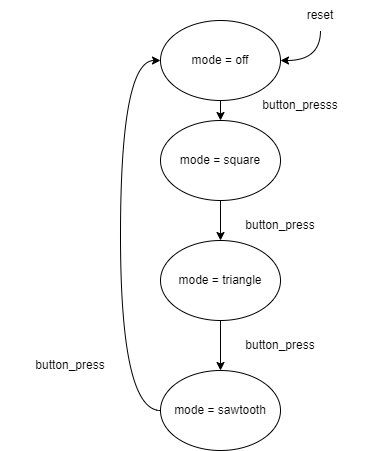

The diagram above was exported from draw.io. Its source (the exported page's mxGraphModel, read from the mxfile embedded in the PNG):
<mxGraphModel dx="431" dy="746" grid="1" gridSize="10" guides="1" tooltips="1" connect="1" arrows="1" fold="1" page="1" pageScale="1" pageWidth="850" pageHeight="1100" background="#ffffff" math="0" shadow="0">
  <root>
    <mxCell id="0" />
    <mxCell id="1" parent="0" />
    <mxCell id="yS4rcmOVqUPrzIUbXA-H-6" style="edgeStyle=orthogonalEdgeStyle;rounded=0;orthogonalLoop=1;jettySize=auto;html=1;exitX=0.5;exitY=1;exitDx=0;exitDy=0;entryX=0.5;entryY=0;entryDx=0;entryDy=0;strokeColor=#000000;" edge="1" parent="1" source="yS4rcmOVqUPrzIUbXA-H-1" target="yS4rcmOVqUPrzIUbXA-H-3">
      <mxGeometry relative="1" as="geometry" />
    </mxCell>
    <mxCell id="yS4rcmOVqUPrzIUbXA-H-1" value="&lt;font color=&quot;#000000&quot;&gt;mode = triangle&lt;/font&gt;" style="ellipse;whiteSpace=wrap;html=1;fillColor=#FFFFFF;strokeColor=#000000;" vertex="1" parent="1">
      <mxGeometry x="230" y="260" width="120" height="80" as="geometry" />
    </mxCell>
    <mxCell id="yS4rcmOVqUPrzIUbXA-H-5" style="edgeStyle=orthogonalEdgeStyle;rounded=0;orthogonalLoop=1;jettySize=auto;html=1;exitX=0.5;exitY=1;exitDx=0;exitDy=0;entryX=0.5;entryY=0;entryDx=0;entryDy=0;strokeColor=#000000;" edge="1" parent="1" source="yS4rcmOVqUPrzIUbXA-H-2" target="yS4rcmOVqUPrzIUbXA-H-1">
      <mxGeometry relative="1" as="geometry" />
    </mxCell>
    <mxCell id="yS4rcmOVqUPrzIUbXA-H-2" value="&lt;font color=&quot;#000000&quot;&gt;mode = square&lt;/font&gt;" style="ellipse;whiteSpace=wrap;html=1;fillColor=#FFFFFF;strokeColor=#000000;" vertex="1" parent="1">
      <mxGeometry x="230" y="140" width="120" height="80" as="geometry" />
    </mxCell>
    <mxCell id="yS4rcmOVqUPrzIUbXA-H-4" style="edgeStyle=orthogonalEdgeStyle;rounded=1;orthogonalLoop=1;jettySize=auto;html=1;strokeColor=#000000;entryX=0;entryY=0.5;entryDx=0;entryDy=0;curved=1;" edge="1" parent="1" source="yS4rcmOVqUPrzIUbXA-H-3" target="yS4rcmOVqUPrzIUbXA-H-16">
      <mxGeometry relative="1" as="geometry">
        <mxPoint x="110" y="300" as="targetPoint" />
        <Array as="points">
          <mxPoint x="190" y="430" />
          <mxPoint x="190" y="80" />
        </Array>
      </mxGeometry>
    </mxCell>
    <mxCell id="yS4rcmOVqUPrzIUbXA-H-3" value="&lt;font color=&quot;#000000&quot;&gt;mode = sawtooth&lt;/font&gt;" style="ellipse;whiteSpace=wrap;html=1;fillColor=#FFFFFF;strokeColor=#000000;" vertex="1" parent="1">
      <mxGeometry x="230" y="390" width="120" height="80" as="geometry" />
    </mxCell>
    <mxCell id="yS4rcmOVqUPrzIUbXA-H-7" value="&lt;font color=&quot;#000000&quot;&gt;button_press&lt;/font&gt;" style="text;html=1;strokeColor=none;fillColor=none;align=center;verticalAlign=middle;whiteSpace=wrap;rounded=0;" vertex="1" parent="1">
      <mxGeometry x="280" y="350" width="140" height="30" as="geometry" />
    </mxCell>
    <mxCell id="yS4rcmOVqUPrzIUbXA-H-9" value="&lt;font color=&quot;#000000&quot;&gt;button_press&lt;/font&gt;" style="text;html=1;strokeColor=none;fillColor=none;align=center;verticalAlign=middle;whiteSpace=wrap;rounded=0;" vertex="1" parent="1">
      <mxGeometry x="280" y="230" width="140" height="30" as="geometry" />
    </mxCell>
    <mxCell id="yS4rcmOVqUPrzIUbXA-H-10" value="&lt;font color=&quot;#000000&quot;&gt;button_press&lt;/font&gt;" style="text;html=1;strokeColor=none;fillColor=none;align=center;verticalAlign=middle;whiteSpace=wrap;rounded=0;" vertex="1" parent="1">
      <mxGeometry x="70" y="370" width="140" height="30" as="geometry" />
    </mxCell>
    <mxCell id="yS4rcmOVqUPrzIUbXA-H-19" style="edgeStyle=orthogonalEdgeStyle;curved=1;rounded=0;orthogonalLoop=1;jettySize=auto;html=1;exitX=0.5;exitY=1;exitDx=0;exitDy=0;entryX=0.5;entryY=0;entryDx=0;entryDy=0;strokeColor=#000000;" edge="1" parent="1" source="yS4rcmOVqUPrzIUbXA-H-16" target="yS4rcmOVqUPrzIUbXA-H-2">
      <mxGeometry relative="1" as="geometry" />
    </mxCell>
    <mxCell id="yS4rcmOVqUPrzIUbXA-H-16" value="&lt;font color=&quot;#000000&quot;&gt;mode = off&lt;/font&gt;" style="ellipse;whiteSpace=wrap;html=1;fillColor=#FFFFFF;strokeColor=#000000;" vertex="1" parent="1">
      <mxGeometry x="230" y="40" width="120" height="80" as="geometry" />
    </mxCell>
    <mxCell id="yS4rcmOVqUPrzIUbXA-H-18" style="edgeStyle=orthogonalEdgeStyle;curved=1;rounded=0;orthogonalLoop=1;jettySize=auto;html=1;exitX=0.5;exitY=1;exitDx=0;exitDy=0;entryX=1;entryY=0.5;entryDx=0;entryDy=0;strokeColor=#000000;" edge="1" parent="1" source="yS4rcmOVqUPrzIUbXA-H-17" target="yS4rcmOVqUPrzIUbXA-H-16">
      <mxGeometry relative="1" as="geometry" />
    </mxCell>
    <mxCell id="yS4rcmOVqUPrzIUbXA-H-17" value="&lt;font color=&quot;#000000&quot;&gt;reset&lt;/font&gt;" style="text;html=1;strokeColor=none;fillColor=none;align=center;verticalAlign=middle;whiteSpace=wrap;rounded=0;" vertex="1" parent="1">
      <mxGeometry x="360" y="20" width="60" height="30" as="geometry" />
    </mxCell>
    <mxCell id="yS4rcmOVqUPrzIUbXA-H-21" value="&lt;font color=&quot;#000000&quot;&gt;button_presss&lt;/font&gt;" style="text;html=1;strokeColor=none;fillColor=none;align=center;verticalAlign=middle;whiteSpace=wrap;rounded=0;" vertex="1" parent="1">
      <mxGeometry x="300" y="110" width="140" height="30" as="geometry" />
    </mxCell>
  </root>
</mxGraphModel>